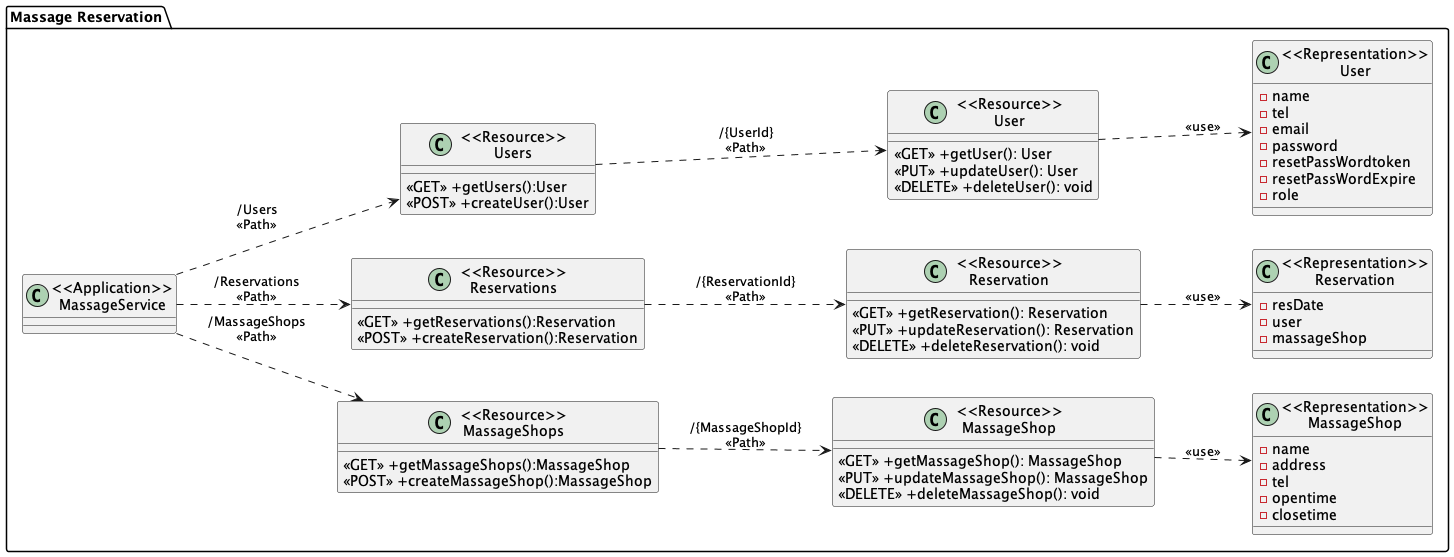

The diagram above was rendered by PlantUML. Its source (embedded in the PNG):
@startuml
left to right direction
package "Massage Reservation"{
    class "<<Application>>\nMassageService" as MassageService{}

    
    class "<<Resource>>\nMassageShops" as ResourceMassageShops{
        <<GET>> +getMassageShops():MassageShop
        <<POST>> +createMassageShop():MassageShop
    }

    class "<<Resource>>\nMassageShop" as ResourceMassageShop {
        <<GET>> +getMassageShop(): MassageShop
        <<PUT>> +updateMassageShop(): MassageShop
        <<DELETE>> +deleteMassageShop(): void
    }

    class "<<Representation>>\nMassageShop" as RepresentationMassageShop {
        -name
        -address
        -tel
        -opentime
        -closetime
    }
    
    
    class "<<Resource>>\nReservations" as ResourceReservations{
        <<GET>> +getReservations():Reservation
        <<POST>> +createReservation():Reservation
    }

    class "<<Resource>>\nReservation" as ResourceReservation {
        <<GET>> +getReservation(): Reservation
        <<PUT>> +updateReservation(): Reservation
        <<DELETE>> +deleteReservation(): void
    }

    class "<<Representation>>\nReservation" as RepresentationReservation {
        -resDate
        -user
        -massageShop
    }


    class "<<Resource>>\nUsers" as ResourceUsers{
        <<GET>> +getUsers():User
        <<POST>> +createUser():User
    }

    class "<<Resource>>\nUser" as ResourceUser {
        <<GET>> +getUser(): User
        <<PUT>> +updateUser(): User
        <<DELETE>> +deleteUser(): void
    }

    class "<<Representation>>\nUser" as RepresentationUser {
        -name
        -tel
        -email
        -password
        -resetPassWordtoken
        -resetPassWordExpire
        -role
    }
}
MassageService ..> ResourceUsers:"/Users\n<<Path>>"
ResourceUsers ..> ResourceUser: "/{UserId}\n<<Path>>"
ResourceUser ..> RepresentationUser: "<<use>>"

MassageService ..> ResourceReservations:"/Reservations\n<<Path>>"
ResourceReservations ..> ResourceReservation: "/{ReservationId}\n<<Path>>"
ResourceReservation ..> RepresentationReservation: "<<use>>"

MassageService ..> ResourceMassageShops:"/MassageShops\n<<Path>>"
ResourceMassageShops ..> ResourceMassageShop: "/{MassageShopId}\n<<Path>>"
ResourceMassageShop ..> RepresentationMassageShop: "<<use>>"

@enduml